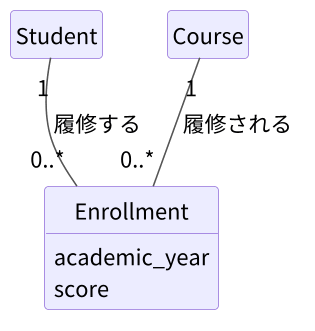

The diagram above was rendered by PlantUML. Its source (embedded in the PNG):
@startuml er-03-04-resolved
!include _common.iuml
class Student
class Course
class Enrollment {
  academic_year
  score
}
Student "1" -- "0..*" Enrollment : 履修する
Course "1" -- "0..*" Enrollment : 履修される
@enduml